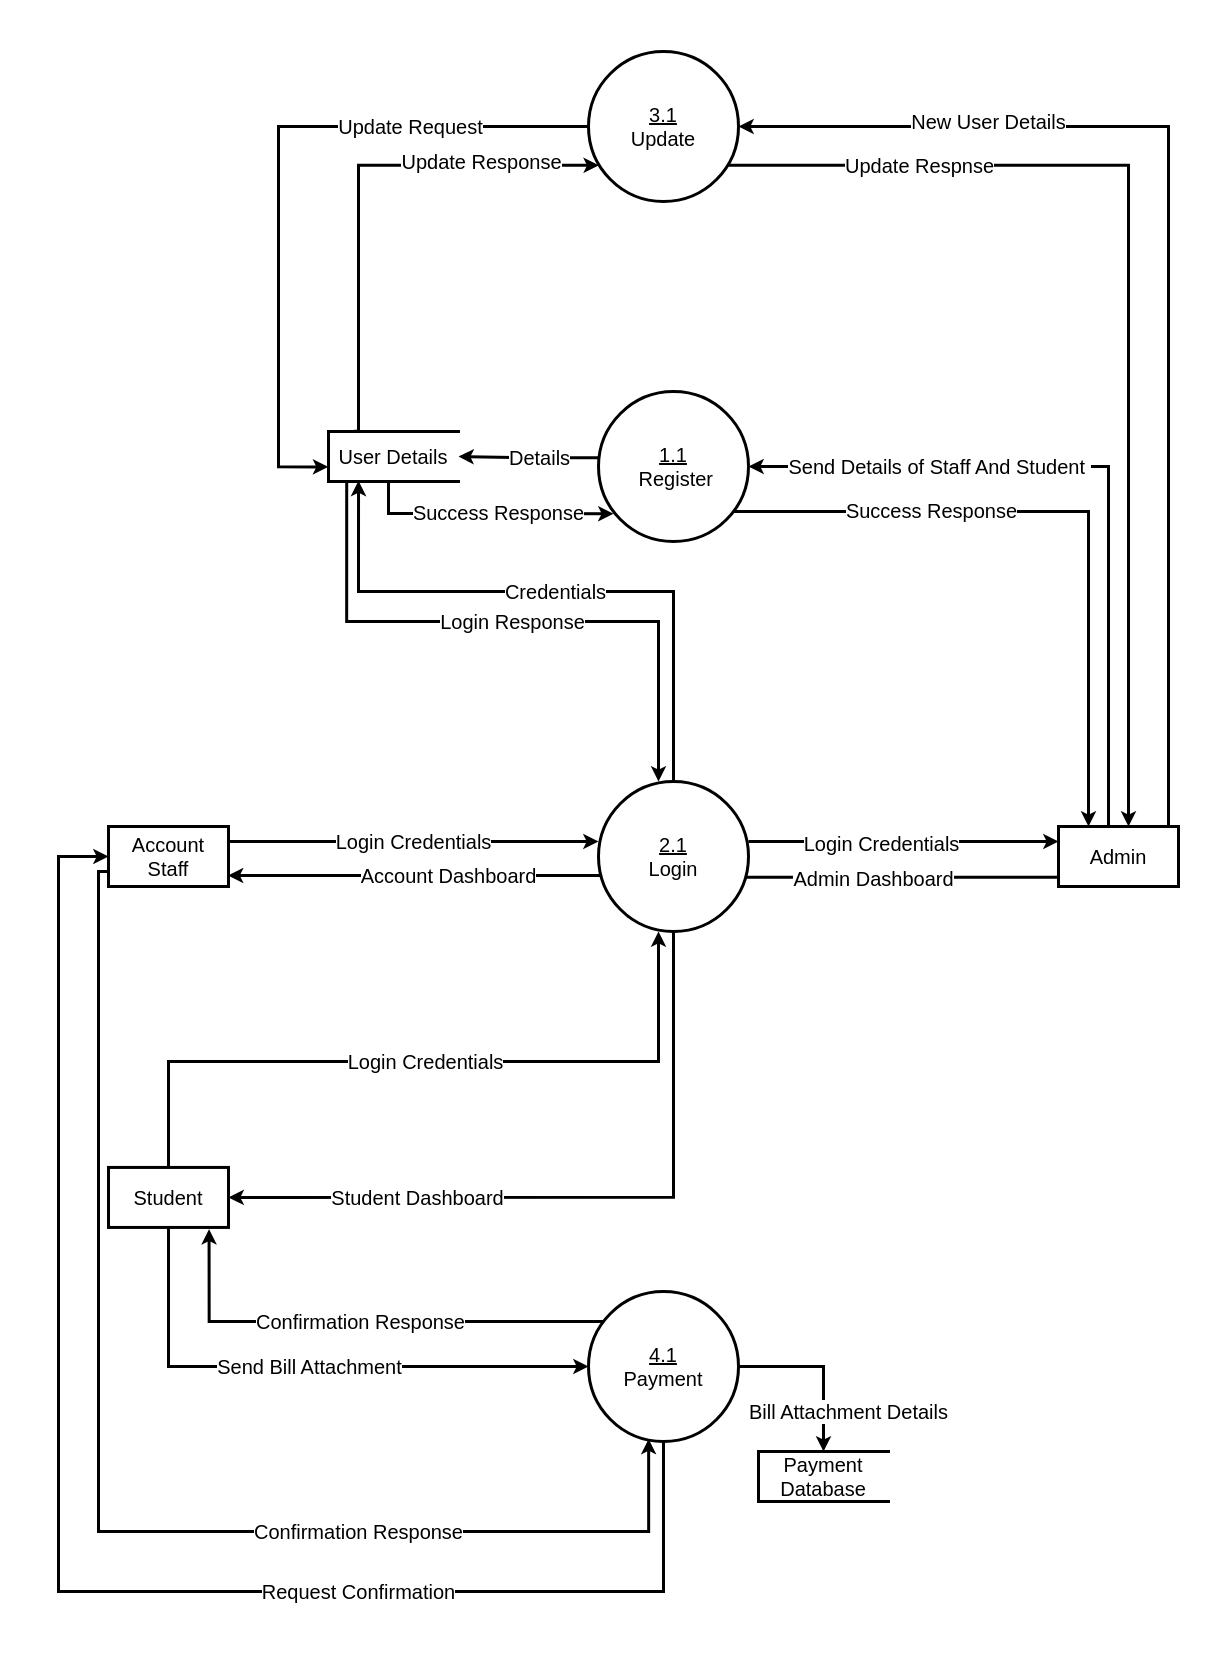

The diagram above was exported from draw.io. Its source (the exported page's mxGraphModel, read from the mxfile embedded in the PNG):
<mxGraphModel dx="2390" dy="2567" grid="1" gridSize="10" guides="1" tooltips="1" connect="1" arrows="1" fold="1" page="1" pageScale="1" pageWidth="827" pageHeight="1169" math="0" shadow="0">
  <root>
    <mxCell id="0" />
    <mxCell id="1" parent="0" />
    <mxCell id="N-VBd2Z_5gkFRTGPiVKh-1" value="&lt;font style=&quot;font-size: 20px;&quot;&gt;Login Credentials&lt;/font&gt;" style="edgeStyle=orthogonalEdgeStyle;rounded=0;orthogonalLoop=1;jettySize=auto;html=1;strokeWidth=3;exitX=1;exitY=0.25;exitDx=0;exitDy=0;entryX=0;entryY=0.4;entryDx=0;entryDy=0;entryPerimeter=0;" edge="1" parent="1" source="NM5jdh4F5BQub_BhkPvT-30" target="NM5jdh4F5BQub_BhkPvT-34">
      <mxGeometry relative="1" as="geometry">
        <Array as="points" />
      </mxGeometry>
    </mxCell>
    <mxCell id="G82FwCMKYLn_kpZqNnUS-12" value="Confirmation Response" style="edgeStyle=orthogonalEdgeStyle;rounded=0;orthogonalLoop=1;jettySize=auto;html=1;entryX=0.401;entryY=0.983;entryDx=0;entryDy=0;entryPerimeter=0;strokeWidth=3;fontSize=20;" edge="1" parent="1" source="NM5jdh4F5BQub_BhkPvT-30" target="G82FwCMKYLn_kpZqNnUS-7">
      <mxGeometry x="0.4169" relative="1" as="geometry">
        <Array as="points">
          <mxPoint x="90" y="150" />
          <mxPoint x="90" y="810" />
          <mxPoint x="640" y="810" />
        </Array>
        <mxPoint as="offset" />
      </mxGeometry>
    </mxCell>
    <mxCell id="NM5jdh4F5BQub_BhkPvT-30" value="Account Staff" style="html=1;dashed=0;whiteSpace=wrap;fontSize=20;imageWidth=24;strokeWidth=3;" vertex="1" parent="1">
      <mxGeometry x="100" y="105" width="120" height="60" as="geometry" />
    </mxCell>
    <mxCell id="N-VBd2Z_5gkFRTGPiVKh-7" style="edgeStyle=orthogonalEdgeStyle;rounded=0;orthogonalLoop=1;jettySize=auto;html=1;entryX=0.984;entryY=0.63;entryDx=0;entryDy=0;entryPerimeter=0;strokeWidth=3;exitX=0.005;exitY=0.845;exitDx=0;exitDy=0;exitPerimeter=0;" edge="1" parent="1" source="NM5jdh4F5BQub_BhkPvT-31" target="NM5jdh4F5BQub_BhkPvT-34">
      <mxGeometry relative="1" as="geometry">
        <Array as="points">
          <mxPoint x="734" y="156" />
          <mxPoint x="734" y="155" />
        </Array>
      </mxGeometry>
    </mxCell>
    <mxCell id="N-VBd2Z_5gkFRTGPiVKh-8" value="Admin Dashboard" style="edgeLabel;html=1;align=center;verticalAlign=middle;resizable=0;points=[];fontSize=20;" vertex="1" connectable="0" parent="N-VBd2Z_5gkFRTGPiVKh-7">
      <mxGeometry x="0.1633" relative="1" as="geometry">
        <mxPoint as="offset" />
      </mxGeometry>
    </mxCell>
    <mxCell id="eBiaVMQp6tXXpTwlY9_G-1" style="edgeStyle=orthogonalEdgeStyle;rounded=0;orthogonalLoop=1;jettySize=auto;html=1;entryX=1;entryY=0.5;entryDx=0;entryDy=0;strokeWidth=3;fontSize=20;" edge="1" parent="1" source="NM5jdh4F5BQub_BhkPvT-31" target="NM5jdh4F5BQub_BhkPvT-35">
      <mxGeometry relative="1" as="geometry">
        <Array as="points">
          <mxPoint x="1100" y="-255" />
        </Array>
      </mxGeometry>
    </mxCell>
    <mxCell id="eBiaVMQp6tXXpTwlY9_G-2" value="Send Details of Staff And Student&amp;nbsp;" style="edgeLabel;html=1;align=center;verticalAlign=middle;resizable=0;points=[];fontSize=20;" vertex="1" connectable="0" parent="eBiaVMQp6tXXpTwlY9_G-1">
      <mxGeometry x="0.4722" y="-1" relative="1" as="geometry">
        <mxPoint as="offset" />
      </mxGeometry>
    </mxCell>
    <mxCell id="G82FwCMKYLn_kpZqNnUS-1" value="New User Details" style="edgeStyle=orthogonalEdgeStyle;rounded=0;orthogonalLoop=1;jettySize=auto;html=1;entryX=1;entryY=0.5;entryDx=0;entryDy=0;exitX=0.94;exitY=0.002;exitDx=0;exitDy=0;exitPerimeter=0;strokeWidth=3;fontSize=20;" edge="1" parent="1" source="NM5jdh4F5BQub_BhkPvT-31" target="NM5jdh4F5BQub_BhkPvT-36">
      <mxGeometry x="0.5586" y="-5" relative="1" as="geometry">
        <Array as="points">
          <mxPoint x="1160" y="105" />
          <mxPoint x="1160" y="-595" />
        </Array>
        <mxPoint as="offset" />
      </mxGeometry>
    </mxCell>
    <mxCell id="G82FwCMKYLn_kpZqNnUS-6" value="Update Respnse" style="edgeStyle=orthogonalEdgeStyle;rounded=0;orthogonalLoop=1;jettySize=auto;html=1;entryX=0.923;entryY=0.759;entryDx=0;entryDy=0;entryPerimeter=0;endArrow=none;endFill=0;startArrow=classic;startFill=1;strokeWidth=3;fontSize=20;" edge="1" parent="1" source="NM5jdh4F5BQub_BhkPvT-31" target="NM5jdh4F5BQub_BhkPvT-36">
      <mxGeometry x="0.6381" relative="1" as="geometry">
        <Array as="points">
          <mxPoint x="1120" y="-556" />
        </Array>
        <mxPoint as="offset" />
      </mxGeometry>
    </mxCell>
    <mxCell id="NM5jdh4F5BQub_BhkPvT-31" value="Admin" style="html=1;dashed=0;whiteSpace=wrap;fontSize=20;strokeWidth=3;" vertex="1" parent="1">
      <mxGeometry x="1050" y="105" width="120" height="60" as="geometry" />
    </mxCell>
    <mxCell id="N-VBd2Z_5gkFRTGPiVKh-9" value="Login Credentials" style="edgeStyle=orthogonalEdgeStyle;rounded=0;orthogonalLoop=1;jettySize=auto;html=1;strokeWidth=3;fontSize=20;" edge="1" parent="1" source="NM5jdh4F5BQub_BhkPvT-32">
      <mxGeometry relative="1" as="geometry">
        <mxPoint x="650" y="210" as="targetPoint" />
        <Array as="points">
          <mxPoint x="160" y="340" />
          <mxPoint x="650" y="340" />
          <mxPoint x="650" y="210" />
        </Array>
      </mxGeometry>
    </mxCell>
    <mxCell id="G82FwCMKYLn_kpZqNnUS-8" value="Send Bill Attachment" style="edgeStyle=orthogonalEdgeStyle;rounded=0;orthogonalLoop=1;jettySize=auto;html=1;entryX=0;entryY=0.5;entryDx=0;entryDy=0;strokeWidth=3;fontSize=20;" edge="1" parent="1" source="NM5jdh4F5BQub_BhkPvT-32" target="G82FwCMKYLn_kpZqNnUS-7">
      <mxGeometry relative="1" as="geometry">
        <Array as="points">
          <mxPoint x="160" y="645" />
        </Array>
      </mxGeometry>
    </mxCell>
    <mxCell id="NM5jdh4F5BQub_BhkPvT-32" value="Student" style="html=1;dashed=0;whiteSpace=wrap;fontSize=20;strokeWidth=3;" vertex="1" parent="1">
      <mxGeometry x="100" y="445.94" width="120" height="60" as="geometry" />
    </mxCell>
    <mxCell id="N-VBd2Z_5gkFRTGPiVKh-5" value="Account Dashboard" style="edgeStyle=orthogonalEdgeStyle;rounded=0;orthogonalLoop=1;jettySize=auto;html=1;entryX=0.996;entryY=0.812;entryDx=0;entryDy=0;strokeWidth=3;fontSize=20;exitX=0.199;exitY=0.906;exitDx=0;exitDy=0;exitPerimeter=0;entryPerimeter=0;" edge="1" parent="1" source="NM5jdh4F5BQub_BhkPvT-34" target="NM5jdh4F5BQub_BhkPvT-30">
      <mxGeometry relative="1" as="geometry">
        <Array as="points">
          <mxPoint x="620" y="154" />
          <mxPoint x="220" y="154" />
        </Array>
      </mxGeometry>
    </mxCell>
    <mxCell id="N-VBd2Z_5gkFRTGPiVKh-11" value="Student Dashboard" style="edgeStyle=orthogonalEdgeStyle;rounded=0;orthogonalLoop=1;jettySize=auto;html=1;entryX=1;entryY=0.5;entryDx=0;entryDy=0;strokeWidth=3;fontSize=20;" edge="1" parent="1" source="NM5jdh4F5BQub_BhkPvT-34" target="NM5jdh4F5BQub_BhkPvT-32">
      <mxGeometry x="0.4655" relative="1" as="geometry">
        <Array as="points">
          <mxPoint x="665" y="476" />
        </Array>
        <mxPoint as="offset" />
      </mxGeometry>
    </mxCell>
    <mxCell id="uj1SNyxK_jXGd1W_tFNV-3" value="Credentials" style="edgeStyle=orthogonalEdgeStyle;rounded=0;orthogonalLoop=1;jettySize=auto;html=1;strokeWidth=3;fontSize=20;entryX=0.231;entryY=0.986;entryDx=0;entryDy=0;entryPerimeter=0;" edge="1" parent="1" source="NM5jdh4F5BQub_BhkPvT-34" target="eBiaVMQp6tXXpTwlY9_G-4">
      <mxGeometry relative="1" as="geometry">
        <mxPoint x="350" y="-240" as="targetPoint" />
        <Array as="points">
          <mxPoint x="665" y="-130" />
          <mxPoint x="350" y="-130" />
        </Array>
      </mxGeometry>
    </mxCell>
    <mxCell id="NM5jdh4F5BQub_BhkPvT-34" value="&lt;font style=&quot;font-size: 20px;&quot;&gt;&lt;u&gt;2.1&lt;/u&gt;&lt;br&gt;Login&lt;br&gt;&lt;/font&gt;" style="shape=ellipse;html=1;dashed=0;whiteSpace=wrap;aspect=fixed;perimeter=ellipsePerimeter;strokeWidth=3;" vertex="1" parent="1">
      <mxGeometry x="590" y="60" width="150" height="150" as="geometry" />
    </mxCell>
    <mxCell id="eBiaVMQp6tXXpTwlY9_G-3" style="edgeStyle=orthogonalEdgeStyle;rounded=0;orthogonalLoop=1;jettySize=auto;html=1;strokeWidth=3;fontSize=20;exitX=0;exitY=0.441;exitDx=0;exitDy=0;exitPerimeter=0;" edge="1" parent="1" source="NM5jdh4F5BQub_BhkPvT-35" target="eBiaVMQp6tXXpTwlY9_G-4">
      <mxGeometry relative="1" as="geometry">
        <mxPoint x="440" y="-255" as="targetPoint" />
      </mxGeometry>
    </mxCell>
    <mxCell id="DPARTbIHALqvY_nhmt3J-1" value="Details" style="edgeLabel;html=1;align=center;verticalAlign=middle;resizable=0;points=[];fontSize=20;" vertex="1" connectable="0" parent="eBiaVMQp6tXXpTwlY9_G-3">
      <mxGeometry x="-0.18" y="3" relative="1" as="geometry">
        <mxPoint x="-2" y="-4" as="offset" />
      </mxGeometry>
    </mxCell>
    <mxCell id="DPARTbIHALqvY_nhmt3J-4" style="edgeStyle=orthogonalEdgeStyle;rounded=0;orthogonalLoop=1;jettySize=auto;html=1;entryX=0.25;entryY=0;entryDx=0;entryDy=0;strokeWidth=3;fontSize=20;" edge="1" parent="1" source="NM5jdh4F5BQub_BhkPvT-35" target="NM5jdh4F5BQub_BhkPvT-31">
      <mxGeometry relative="1" as="geometry">
        <Array as="points">
          <mxPoint x="1080" y="-210" />
        </Array>
      </mxGeometry>
    </mxCell>
    <mxCell id="DPARTbIHALqvY_nhmt3J-5" value="Success Response" style="edgeLabel;html=1;align=center;verticalAlign=middle;resizable=0;points=[];fontSize=20;" vertex="1" connectable="0" parent="DPARTbIHALqvY_nhmt3J-4">
      <mxGeometry x="-0.4119" y="2" relative="1" as="geometry">
        <mxPoint as="offset" />
      </mxGeometry>
    </mxCell>
    <mxCell id="NM5jdh4F5BQub_BhkPvT-35" value="&lt;font style=&quot;font-size: 20px;&quot;&gt;&lt;u&gt;1.1&lt;/u&gt;&lt;br&gt;&amp;nbsp;Register&lt;br&gt;&lt;/font&gt;" style="shape=ellipse;html=1;dashed=0;whiteSpace=wrap;aspect=fixed;perimeter=ellipsePerimeter;strokeWidth=3;" vertex="1" parent="1">
      <mxGeometry x="590" y="-330" width="150" height="150" as="geometry" />
    </mxCell>
    <mxCell id="G82FwCMKYLn_kpZqNnUS-2" value="Update Request" style="edgeStyle=orthogonalEdgeStyle;rounded=0;orthogonalLoop=1;jettySize=auto;html=1;entryX=-0.002;entryY=0.708;entryDx=0;entryDy=0;exitX=0;exitY=0.5;exitDx=0;exitDy=0;strokeWidth=3;fontSize=20;entryPerimeter=0;" edge="1" parent="1" source="NM5jdh4F5BQub_BhkPvT-36" target="eBiaVMQp6tXXpTwlY9_G-4">
      <mxGeometry x="-0.4929" relative="1" as="geometry">
        <Array as="points">
          <mxPoint x="270" y="-595" />
          <mxPoint x="270" y="-255" />
        </Array>
        <mxPoint as="offset" />
      </mxGeometry>
    </mxCell>
    <mxCell id="NM5jdh4F5BQub_BhkPvT-36" value="&lt;font style=&quot;font-size: 20px;&quot;&gt;&lt;u&gt;3.1&lt;/u&gt;&lt;br&gt;Update&lt;br&gt;&lt;/font&gt;" style="shape=ellipse;html=1;dashed=0;whiteSpace=wrap;aspect=fixed;perimeter=ellipsePerimeter;strokeWidth=3;" vertex="1" parent="1">
      <mxGeometry x="580" y="-670" width="150" height="150" as="geometry" />
    </mxCell>
    <mxCell id="N-VBd2Z_5gkFRTGPiVKh-3" style="edgeStyle=orthogonalEdgeStyle;rounded=0;orthogonalLoop=1;jettySize=auto;html=1;strokeWidth=3;entryX=0;entryY=0.25;entryDx=0;entryDy=0;exitX=1;exitY=0.4;exitDx=0;exitDy=0;exitPerimeter=0;fontSize=20;" edge="1" parent="1" source="NM5jdh4F5BQub_BhkPvT-34" target="NM5jdh4F5BQub_BhkPvT-31">
      <mxGeometry relative="1" as="geometry">
        <mxPoint x="230" y="145" as="sourcePoint" />
        <mxPoint x="600" y="145" as="targetPoint" />
        <Array as="points" />
      </mxGeometry>
    </mxCell>
    <mxCell id="N-VBd2Z_5gkFRTGPiVKh-6" value="Login Credentials" style="edgeLabel;html=1;align=center;verticalAlign=middle;resizable=0;points=[];fontSize=20;" vertex="1" connectable="0" parent="N-VBd2Z_5gkFRTGPiVKh-3">
      <mxGeometry x="-0.1548" y="-1" relative="1" as="geometry">
        <mxPoint as="offset" />
      </mxGeometry>
    </mxCell>
    <mxCell id="DPARTbIHALqvY_nhmt3J-2" style="edgeStyle=orthogonalEdgeStyle;rounded=0;orthogonalLoop=1;jettySize=auto;html=1;entryX=0.1;entryY=0.815;entryDx=0;entryDy=0;entryPerimeter=0;strokeWidth=3;fontSize=20;" edge="1" parent="1" source="eBiaVMQp6tXXpTwlY9_G-4" target="NM5jdh4F5BQub_BhkPvT-35">
      <mxGeometry relative="1" as="geometry">
        <Array as="points">
          <mxPoint x="380" y="-208" />
          <mxPoint x="510" y="-208" />
        </Array>
      </mxGeometry>
    </mxCell>
    <mxCell id="DPARTbIHALqvY_nhmt3J-3" value="Success Response" style="edgeLabel;html=1;align=center;verticalAlign=middle;resizable=0;points=[];fontSize=20;" vertex="1" connectable="0" parent="DPARTbIHALqvY_nhmt3J-2">
      <mxGeometry x="0.393" y="-1" relative="1" as="geometry">
        <mxPoint x="-37" y="-3" as="offset" />
      </mxGeometry>
    </mxCell>
    <mxCell id="uj1SNyxK_jXGd1W_tFNV-1" value="Login Response" style="edgeStyle=orthogonalEdgeStyle;rounded=0;orthogonalLoop=1;jettySize=auto;html=1;entryX=0.4;entryY=0;entryDx=0;entryDy=0;entryPerimeter=0;strokeWidth=3;fontSize=20;exitX=0.14;exitY=1.013;exitDx=0;exitDy=0;exitPerimeter=0;" edge="1" parent="1" source="eBiaVMQp6tXXpTwlY9_G-4" target="NM5jdh4F5BQub_BhkPvT-34">
      <mxGeometry relative="1" as="geometry">
        <Array as="points">
          <mxPoint x="338" y="-100" />
          <mxPoint x="650" y="-100" />
        </Array>
      </mxGeometry>
    </mxCell>
    <mxCell id="G82FwCMKYLn_kpZqNnUS-5" value="Update Response" style="edgeStyle=orthogonalEdgeStyle;rounded=0;orthogonalLoop=1;jettySize=auto;html=1;entryX=0.069;entryY=0.759;entryDx=0;entryDy=0;entryPerimeter=0;strokeWidth=3;fontSize=20;exitX=0.197;exitY=-0.007;exitDx=0;exitDy=0;exitPerimeter=0;" edge="1" parent="1" source="eBiaVMQp6tXXpTwlY9_G-4" target="NM5jdh4F5BQub_BhkPvT-36">
      <mxGeometry x="0.5428" y="4" relative="1" as="geometry">
        <Array as="points">
          <mxPoint x="350" y="-556" />
        </Array>
        <mxPoint as="offset" />
      </mxGeometry>
    </mxCell>
    <mxCell id="eBiaVMQp6tXXpTwlY9_G-4" value="User Details" style="html=1;dashed=0;whiteSpace=wrap;shape=partialRectangle;right=0;fontSize=20;strokeWidth=3;" vertex="1" parent="1">
      <mxGeometry x="320" y="-290" width="130" height="50" as="geometry" />
    </mxCell>
    <mxCell id="G82FwCMKYLn_kpZqNnUS-11" value="Request Confirmation" style="edgeStyle=orthogonalEdgeStyle;rounded=0;orthogonalLoop=1;jettySize=auto;html=1;entryX=0;entryY=0.5;entryDx=0;entryDy=0;strokeWidth=3;fontSize=20;" edge="1" parent="1" source="G82FwCMKYLn_kpZqNnUS-7" target="NM5jdh4F5BQub_BhkPvT-30">
      <mxGeometry x="-0.409" relative="1" as="geometry">
        <Array as="points">
          <mxPoint x="655" y="870" />
          <mxPoint x="50" y="870" />
          <mxPoint x="50" y="135" />
        </Array>
        <mxPoint as="offset" />
      </mxGeometry>
    </mxCell>
    <mxCell id="G82FwCMKYLn_kpZqNnUS-13" value="Confirmation Response" style="edgeStyle=orthogonalEdgeStyle;rounded=0;orthogonalLoop=1;jettySize=auto;html=1;entryX=0.838;entryY=1.029;entryDx=0;entryDy=0;entryPerimeter=0;strokeWidth=3;fontSize=20;" edge="1" parent="1" source="G82FwCMKYLn_kpZqNnUS-7" target="NM5jdh4F5BQub_BhkPvT-32">
      <mxGeometry relative="1" as="geometry">
        <Array as="points">
          <mxPoint x="201" y="600" />
        </Array>
      </mxGeometry>
    </mxCell>
    <mxCell id="G82FwCMKYLn_kpZqNnUS-14" value="Bill Attachment Details" style="edgeStyle=orthogonalEdgeStyle;rounded=0;orthogonalLoop=1;jettySize=auto;html=1;strokeWidth=3;fontSize=20;" edge="1" parent="1" source="G82FwCMKYLn_kpZqNnUS-7" target="G82FwCMKYLn_kpZqNnUS-15">
      <mxGeometry x="0.5294" y="25" relative="1" as="geometry">
        <mxPoint x="820" y="760" as="targetPoint" />
        <mxPoint as="offset" />
      </mxGeometry>
    </mxCell>
    <mxCell id="G82FwCMKYLn_kpZqNnUS-7" value="&lt;font style=&quot;font-size: 20px;&quot;&gt;&lt;u&gt;4.1&lt;/u&gt;&lt;br&gt;Payment&lt;br&gt;&lt;/font&gt;" style="shape=ellipse;html=1;dashed=0;whiteSpace=wrap;aspect=fixed;perimeter=ellipsePerimeter;strokeWidth=3;" vertex="1" parent="1">
      <mxGeometry x="580" y="570" width="150" height="150" as="geometry" />
    </mxCell>
    <mxCell id="G82FwCMKYLn_kpZqNnUS-15" value="&lt;font style=&quot;font-size: 20px;&quot;&gt;Payment Database&lt;/font&gt;" style="html=1;dashed=0;whiteSpace=wrap;shape=partialRectangle;right=0;strokeWidth=3;" vertex="1" parent="1">
      <mxGeometry x="750" y="730" width="130" height="50" as="geometry" />
    </mxCell>
  </root>
</mxGraphModel>